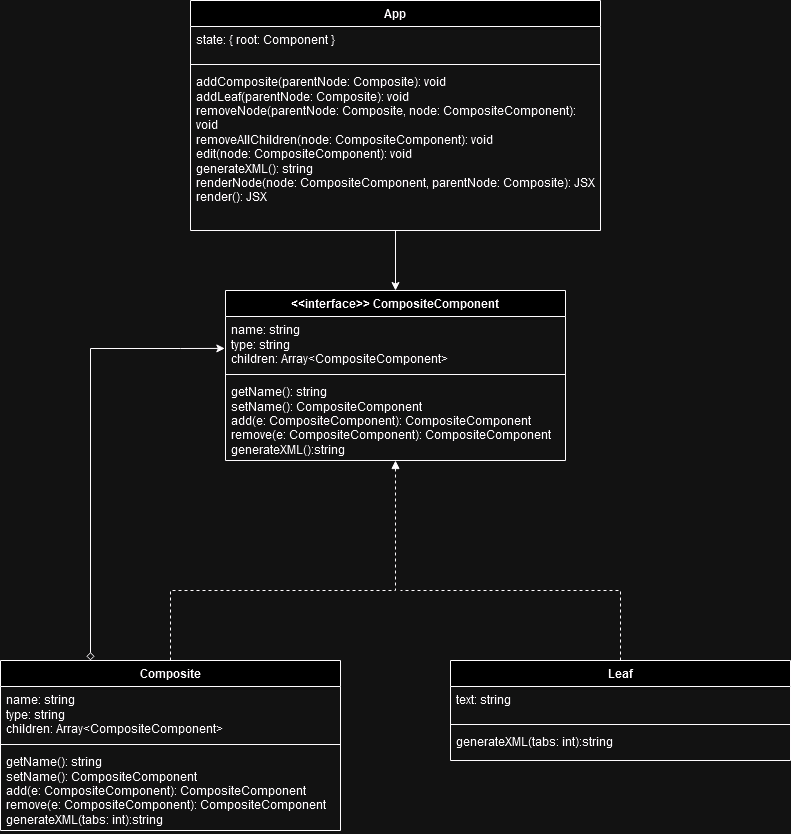

The diagram above was exported from draw.io. Its source (the exported page's mxGraphModel, read from the mxfile embedded in the PNG):
<mxGraphModel dx="1422" dy="1843" grid="1" gridSize="10" guides="1" tooltips="1" connect="1" arrows="1" fold="1" page="1" pageScale="1" pageWidth="850" pageHeight="1100" math="0" shadow="0">
  <root>
    <mxCell id="0" />
    <mxCell id="1" parent="0" />
    <mxCell id="MUY5UgKz6r33W0Gjydrx-1" value="&lt;div&gt;&amp;lt;&amp;lt;interface&amp;gt;&amp;gt; CompositeComponent&lt;/div&gt;&lt;div&gt;&lt;br&gt;&lt;/div&gt;" style="swimlane;fontStyle=1;align=center;verticalAlign=top;childLayout=stackLayout;horizontal=1;startSize=26;horizontalStack=0;resizeParent=1;resizeParentMax=0;resizeLast=0;collapsible=1;marginBottom=0;whiteSpace=wrap;html=1;" vertex="1" parent="1">
      <mxGeometry x="255" y="-20" width="340" height="170" as="geometry" />
    </mxCell>
    <mxCell id="MUY5UgKz6r33W0Gjydrx-2" value="&lt;div&gt;name: string&lt;/div&gt;&lt;div&gt;type: string&lt;/div&gt;&lt;div&gt;children: Array&amp;lt;CompositeComponent&amp;gt;&lt;br&gt;&lt;/div&gt;" style="text;strokeColor=none;fillColor=none;align=left;verticalAlign=top;spacingLeft=4;spacingRight=4;overflow=hidden;rotatable=0;points=[[0,0.5],[1,0.5]];portConstraint=eastwest;whiteSpace=wrap;html=1;" vertex="1" parent="MUY5UgKz6r33W0Gjydrx-1">
      <mxGeometry y="26" width="340" height="54" as="geometry" />
    </mxCell>
    <mxCell id="MUY5UgKz6r33W0Gjydrx-3" value="" style="line;strokeWidth=1;fillColor=none;align=left;verticalAlign=middle;spacingTop=-1;spacingLeft=3;spacingRight=3;rotatable=0;labelPosition=right;points=[];portConstraint=eastwest;strokeColor=inherit;" vertex="1" parent="MUY5UgKz6r33W0Gjydrx-1">
      <mxGeometry y="80" width="340" height="8" as="geometry" />
    </mxCell>
    <mxCell id="MUY5UgKz6r33W0Gjydrx-4" value="&lt;div&gt;getName(): string&lt;/div&gt;&lt;div&gt;setName(): CompositeComponent&lt;/div&gt;&lt;div&gt;add(e: CompositeComponent): CompositeComponent&lt;/div&gt;&lt;div&gt;remove(e: CompositeComponent): CompositeComponent&lt;/div&gt;&lt;div&gt;generateXML():string&lt;/div&gt;" style="text;strokeColor=none;fillColor=none;align=left;verticalAlign=top;spacingLeft=4;spacingRight=4;overflow=hidden;rotatable=0;points=[[0,0.5],[1,0.5]];portConstraint=eastwest;whiteSpace=wrap;html=1;" vertex="1" parent="MUY5UgKz6r33W0Gjydrx-1">
      <mxGeometry y="88" width="340" height="82" as="geometry" />
    </mxCell>
    <mxCell id="MUY5UgKz6r33W0Gjydrx-16" style="edgeStyle=orthogonalEdgeStyle;rounded=0;orthogonalLoop=1;jettySize=auto;html=1;endArrow=none;endFill=0;dashed=1;" edge="1" parent="1">
      <mxGeometry relative="1" as="geometry">
        <mxPoint x="430" y="280" as="targetPoint" />
        <mxPoint x="650" y="350" as="sourcePoint" />
        <Array as="points">
          <mxPoint x="650" y="280" />
        </Array>
      </mxGeometry>
    </mxCell>
    <mxCell id="MUY5UgKz6r33W0Gjydrx-9" value="&lt;div&gt;Composite&lt;/div&gt;&lt;div&gt;&lt;br&gt;&lt;/div&gt;" style="swimlane;fontStyle=1;align=center;verticalAlign=top;childLayout=stackLayout;horizontal=1;startSize=26;horizontalStack=0;resizeParent=1;resizeParentMax=0;resizeLast=0;collapsible=1;marginBottom=0;whiteSpace=wrap;html=1;" vertex="1" parent="1">
      <mxGeometry x="30" y="350" width="340" height="170" as="geometry" />
    </mxCell>
    <mxCell id="MUY5UgKz6r33W0Gjydrx-10" value="&lt;div&gt;name: string&lt;/div&gt;&lt;div&gt;type: string&lt;/div&gt;&lt;div&gt;children: Array&amp;lt;CompositeComponent&amp;gt;&lt;br&gt;&lt;/div&gt;" style="text;strokeColor=none;fillColor=none;align=left;verticalAlign=top;spacingLeft=4;spacingRight=4;overflow=hidden;rotatable=0;points=[[0,0.5],[1,0.5]];portConstraint=eastwest;whiteSpace=wrap;html=1;" vertex="1" parent="MUY5UgKz6r33W0Gjydrx-9">
      <mxGeometry y="26" width="340" height="54" as="geometry" />
    </mxCell>
    <mxCell id="MUY5UgKz6r33W0Gjydrx-11" value="" style="line;strokeWidth=1;fillColor=none;align=left;verticalAlign=middle;spacingTop=-1;spacingLeft=3;spacingRight=3;rotatable=0;labelPosition=right;points=[];portConstraint=eastwest;strokeColor=inherit;" vertex="1" parent="MUY5UgKz6r33W0Gjydrx-9">
      <mxGeometry y="80" width="340" height="8" as="geometry" />
    </mxCell>
    <mxCell id="MUY5UgKz6r33W0Gjydrx-12" value="&lt;div&gt;getName(): string&lt;/div&gt;&lt;div&gt;setName(): CompositeComponent&lt;/div&gt;&lt;div&gt;add(e: CompositeComponent): CompositeComponent&lt;/div&gt;&lt;div&gt;remove(e: CompositeComponent): CompositeComponent&lt;/div&gt;&lt;div&gt;generateXML(tabs: int):string&lt;/div&gt;" style="text;strokeColor=none;fillColor=none;align=left;verticalAlign=top;spacingLeft=4;spacingRight=4;overflow=hidden;rotatable=0;points=[[0,0.5],[1,0.5]];portConstraint=eastwest;whiteSpace=wrap;html=1;" vertex="1" parent="MUY5UgKz6r33W0Gjydrx-9">
      <mxGeometry y="88" width="340" height="82" as="geometry" />
    </mxCell>
    <mxCell id="MUY5UgKz6r33W0Gjydrx-15" style="edgeStyle=orthogonalEdgeStyle;rounded=0;orthogonalLoop=1;jettySize=auto;html=1;entryX=0.5;entryY=1;entryDx=0;entryDy=0;entryPerimeter=0;endArrow=block;endFill=1;dashed=1;" edge="1" parent="1" source="MUY5UgKz6r33W0Gjydrx-9" target="MUY5UgKz6r33W0Gjydrx-4">
      <mxGeometry relative="1" as="geometry">
        <Array as="points">
          <mxPoint x="200" y="280" />
          <mxPoint x="425" y="280" />
        </Array>
      </mxGeometry>
    </mxCell>
    <mxCell id="MUY5UgKz6r33W0Gjydrx-17" style="edgeStyle=orthogonalEdgeStyle;rounded=0;orthogonalLoop=1;jettySize=auto;html=1;startArrow=diamond;startFill=0;entryX=-0.002;entryY=0.591;entryDx=0;entryDy=0;entryPerimeter=0;" edge="1" parent="1" source="MUY5UgKz6r33W0Gjydrx-9" target="MUY5UgKz6r33W0Gjydrx-2">
      <mxGeometry relative="1" as="geometry">
        <mxPoint x="210" y="40" as="targetPoint" />
        <Array as="points">
          <mxPoint x="120" y="38" />
          <mxPoint x="210" y="38" />
        </Array>
      </mxGeometry>
    </mxCell>
    <mxCell id="MUY5UgKz6r33W0Gjydrx-23" style="edgeStyle=orthogonalEdgeStyle;rounded=0;orthogonalLoop=1;jettySize=auto;html=1;" edge="1" parent="1" source="MUY5UgKz6r33W0Gjydrx-19" target="MUY5UgKz6r33W0Gjydrx-1">
      <mxGeometry relative="1" as="geometry" />
    </mxCell>
    <mxCell id="MUY5UgKz6r33W0Gjydrx-19" value="App" style="swimlane;fontStyle=1;align=center;verticalAlign=top;childLayout=stackLayout;horizontal=1;startSize=26;horizontalStack=0;resizeParent=1;resizeParentMax=0;resizeLast=0;collapsible=1;marginBottom=0;whiteSpace=wrap;html=1;" vertex="1" parent="1">
      <mxGeometry x="220" y="-310" width="410" height="230" as="geometry" />
    </mxCell>
    <mxCell id="MUY5UgKz6r33W0Gjydrx-20" value="state: { root: Component }" style="text;strokeColor=none;fillColor=none;align=left;verticalAlign=top;spacingLeft=4;spacingRight=4;overflow=hidden;rotatable=0;points=[[0,0.5],[1,0.5]];portConstraint=eastwest;whiteSpace=wrap;html=1;" vertex="1" parent="MUY5UgKz6r33W0Gjydrx-19">
      <mxGeometry y="26" width="410" height="34" as="geometry" />
    </mxCell>
    <mxCell id="MUY5UgKz6r33W0Gjydrx-21" value="" style="line;strokeWidth=1;fillColor=none;align=left;verticalAlign=middle;spacingTop=-1;spacingLeft=3;spacingRight=3;rotatable=0;labelPosition=right;points=[];portConstraint=eastwest;strokeColor=inherit;" vertex="1" parent="MUY5UgKz6r33W0Gjydrx-19">
      <mxGeometry y="60" width="410" height="8" as="geometry" />
    </mxCell>
    <mxCell id="MUY5UgKz6r33W0Gjydrx-22" value="addComposite(parentNode: Composite): void&lt;br&gt;addLeaf(parentNode: Composite): void&lt;br&gt;removeNode(parentNode: Composite, node: CompositeComponent): void&lt;br&gt;removeAllChildren(node: CompositeComponent): void&lt;br&gt;edit(node: CompositeComponent): void&amp;nbsp;&amp;nbsp; &amp;nbsp;&lt;br&gt;generateXML(): string&lt;br&gt;renderNode(node: CompositeComponent, parentNode: Composite): JSX&lt;br&gt;render(): JSX" style="text;strokeColor=none;fillColor=none;align=left;verticalAlign=top;spacingLeft=4;spacingRight=4;overflow=hidden;rotatable=0;points=[[0,0.5],[1,0.5]];portConstraint=eastwest;whiteSpace=wrap;html=1;" vertex="1" parent="MUY5UgKz6r33W0Gjydrx-19">
      <mxGeometry y="68" width="410" height="162" as="geometry" />
    </mxCell>
    <mxCell id="MUY5UgKz6r33W0Gjydrx-26" value="Leaf" style="swimlane;fontStyle=1;align=center;verticalAlign=top;childLayout=stackLayout;horizontal=1;startSize=26;horizontalStack=0;resizeParent=1;resizeParentMax=0;resizeLast=0;collapsible=1;marginBottom=0;whiteSpace=wrap;html=1;" vertex="1" parent="1">
      <mxGeometry x="480" y="350" width="340" height="100" as="geometry" />
    </mxCell>
    <mxCell id="MUY5UgKz6r33W0Gjydrx-27" value="text: string" style="text;strokeColor=none;fillColor=none;align=left;verticalAlign=top;spacingLeft=4;spacingRight=4;overflow=hidden;rotatable=0;points=[[0,0.5],[1,0.5]];portConstraint=eastwest;whiteSpace=wrap;html=1;" vertex="1" parent="MUY5UgKz6r33W0Gjydrx-26">
      <mxGeometry y="26" width="340" height="34" as="geometry" />
    </mxCell>
    <mxCell id="MUY5UgKz6r33W0Gjydrx-28" value="" style="line;strokeWidth=1;fillColor=none;align=left;verticalAlign=middle;spacingTop=-1;spacingLeft=3;spacingRight=3;rotatable=0;labelPosition=right;points=[];portConstraint=eastwest;strokeColor=inherit;" vertex="1" parent="MUY5UgKz6r33W0Gjydrx-26">
      <mxGeometry y="60" width="340" height="8" as="geometry" />
    </mxCell>
    <mxCell id="MUY5UgKz6r33W0Gjydrx-29" value="&lt;div&gt;generateXML(tabs: int):string&lt;/div&gt;" style="text;strokeColor=none;fillColor=none;align=left;verticalAlign=top;spacingLeft=4;spacingRight=4;overflow=hidden;rotatable=0;points=[[0,0.5],[1,0.5]];portConstraint=eastwest;whiteSpace=wrap;html=1;" vertex="1" parent="MUY5UgKz6r33W0Gjydrx-26">
      <mxGeometry y="68" width="340" height="32" as="geometry" />
    </mxCell>
  </root>
</mxGraphModel>